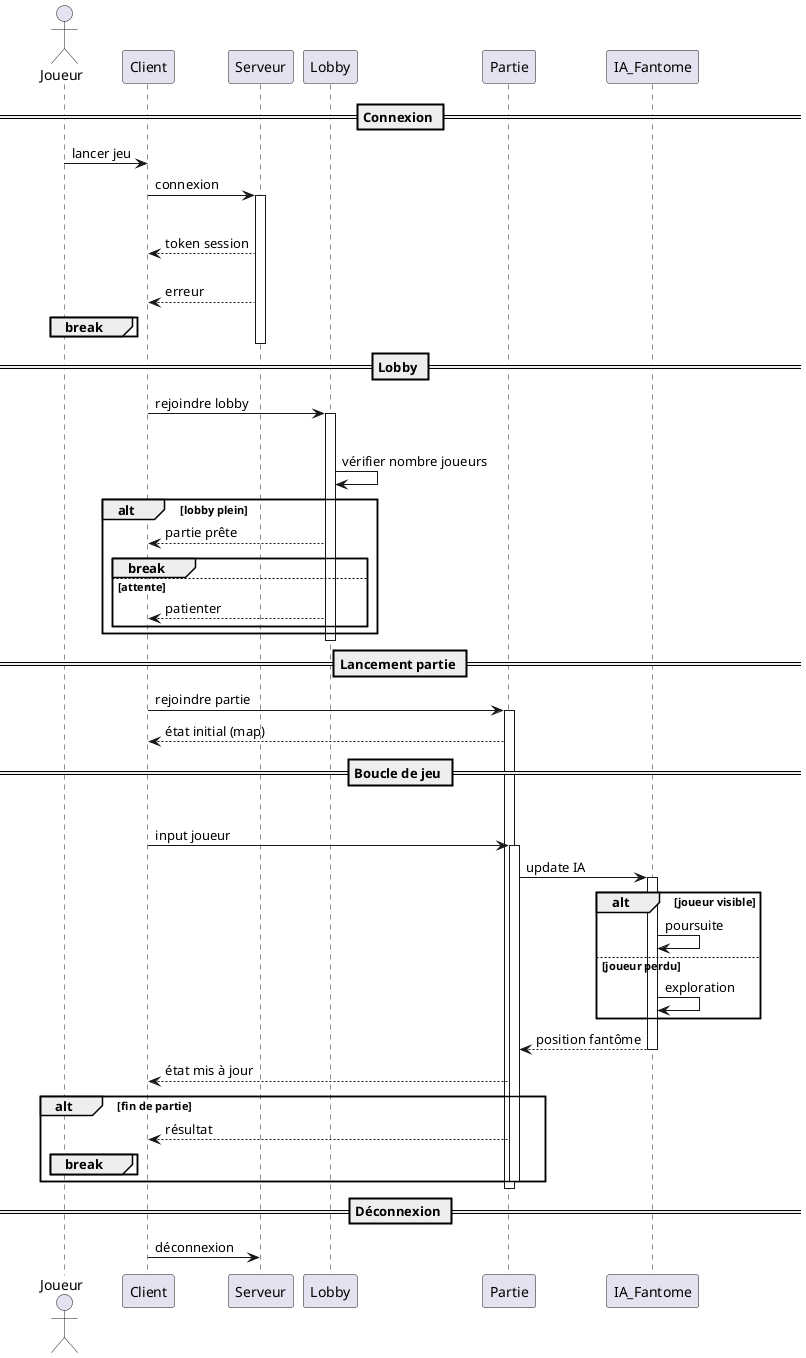

The diagram above was rendered by PlantUML. Its source (embedded in the PNG):
@startuml

actor Joueur
participant Client
participant Serveur
participant Lobby
participant Partie
participant IA_Fantome

== Connexion ==
Joueur -> Client : lancer jeu
Client -> Serveur : connexion

activate Serveur

alt connexion OK
    Serveur --> Client : token session
else échec connexion
    Serveur --> Client : erreur
    break
end

deactivate Serveur

== Lobby ==
Client -> Lobby : rejoindre lobby
activate Lobby

loop attente joueurs
    Lobby -> Lobby : vérifier nombre joueurs

    alt lobby plein
        Lobby --> Client : partie prête
        break
    else attente
        Lobby --> Client : patienter
    end
end

deactivate Lobby

== Lancement partie ==
Client -> Partie : rejoindre partie
activate Partie

Partie --> Client : état initial (map)

== Boucle de jeu ==
loop game loop

    Client -> Partie : input joueur
    activate Partie

    Partie -> IA_Fantome : update IA
    activate IA_Fantome

    alt joueur visible
        IA_Fantome -> IA_Fantome : poursuite
    else joueur perdu
        IA_Fantome -> IA_Fantome : exploration
    end

    IA_Fantome --> Partie : position fantôme
    deactivate IA_Fantome

    Partie --> Client : état mis à jour

    alt fin de partie
        Partie --> Client : résultat
        break
    end

    deactivate Partie

end

deactivate Partie

== Déconnexion ==
Client -> Serveur : déconnexion

@enduml